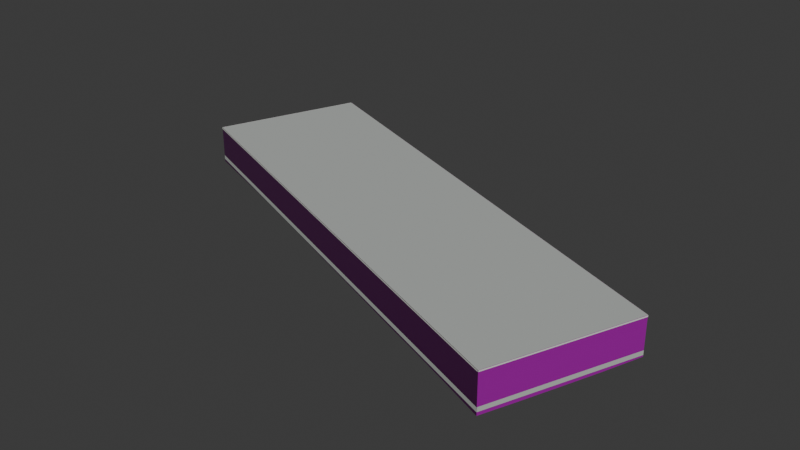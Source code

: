 # Source: osm-way-53921696.blend  (saved by Blender 5.2.45; exported with 4.5.12 LTS)
import bpy
from mathutils import Matrix  # noqa: F401  (used for matrix-valued properties, if any)

bpy.ops.wm.read_factory_settings(use_empty=True)
scene = bpy.context.scene
scene.name = 'Scene'

# ---- collections
col_collection = bpy.data.collections.new('Collection'); scene.collection.children.link(col_collection)

# ---- images (referenced by path relative to the original .blend; pixels are not part of the script)
import os
ASSET_DIR = os.environ.get("B2B_ASSET_DIR", "")  # directory of the original .blend (textures are referenced by path, not embedded)
HERE = os.path.dirname(os.path.abspath(__file__))  # packed textures are extracted next to this script under _unpacked/

def load_image(name, relpath, width, height, colorspace="sRGB"):
    """Load a texture the original file referenced (path relative to the .blend, or extracted next to this script)."""
    p = next((c for c in (os.path.join(HERE, relpath), os.path.join(ASSET_DIR, relpath)) if relpath and os.path.exists(c)), "")
    if p:
        img = bpy.data.images.load(p, check_existing=True)
        img.name = name
    else:  # same state as the original file: an image datablock whose file is absent (Cycles renders it pink)
        img = bpy.data.images.new(name, width, height)
        img.source = "FILE"
        img.filepath = "//" + (relpath or name)
    img.colorspace_settings.name = colorspace
    return img
img_plaster001_1k_jpg_color_jpg = load_image('Plaster001_1K-JPG_Color.jpg', 'Plaster001_1K-JPG_Color.jpg', 1024, 1024, 'sRGB')
img_plaster001_1k_jpg_normalgl_jpg = load_image('Plaster001_1K-JPG_NormalGL.jpg', 'Plaster001_1K-JPG_NormalGL.jpg', 1024, 1024, 'Non-Color')
img_plaster001_1k_jpg_roughness_jpg = load_image('Plaster001_1K-JPG_Roughness.jpg', 'Plaster001_1K-JPG_Roughness.jpg', 1024, 1024, 'Non-Color')
img_concrete034_1k_jpg_color_jpg = load_image('Concrete034_1K-JPG_Color.jpg', 'Concrete034_1K-JPG_Color.jpg', 1024, 1024, 'sRGB')
img_concrete034_1k_jpg_normalgl_jpg = load_image('Concrete034_1K-JPG_NormalGL.jpg', 'Concrete034_1K-JPG_NormalGL.jpg', 1024, 1024, 'Non-Color')
img_concrete034_1k_jpg_roughness_jpg = load_image('Concrete034_1K-JPG_Roughness.jpg', 'Concrete034_1K-JPG_Roughness.jpg', 1024, 1024, 'Non-Color')

# ---- materials (node trees are filled in below, after node groups)
mat_reality_aged_pale_plaster = bpy.data.materials.new('reality aged pale plaster')
mat_reality_concrete_plinth = bpy.data.materials.new('reality concrete plinth')
mat_reality_pale_aluminum_sill = bpy.data.materials.new('reality pale aluminum sill')
mat_reality_flat_weathered_roof = bpy.data.materials.new('reality flat weathered roof')
mat_building_foundation = bpy.data.materials.new('building foundation')

# ---- material node trees
mat_reality_aged_pale_plaster.use_nodes = True; mat_reality_aged_pale_plaster.node_tree.nodes.clear()
_N = mat_reality_aged_pale_plaster.node_tree.nodes; _L = mat_reality_aged_pale_plaster.node_tree.links
n0 = _N.new('ShaderNodeBsdfPrincipled'); n0.name = 'Principled BSDF'; n0.location = (-200, 100)
n0.inputs[10].default_value = 0.005
n1 = _N.new('ShaderNodeOutputMaterial'); n1.name = 'Material Output'; n1.location = (200, 100)
n2 = _N.new('ShaderNodeTexImage'); n2.name = 'Image Texture'; n2.location = (0, 0)
n2.image = img_plaster001_1k_jpg_color_jpg
n3 = _N.new('ShaderNodeTexCoord'); n3.name = 'Texture Coordinate'; n3.location = (0, 0)
n4 = _N.new('ShaderNodeMapping'); n4.name = 'Source physical UV scale'; n4.location = (0, 0)
n4.inputs[3].default_value = (3.0, 3.0, 1.0)
n5 = _N.new('ShaderNodeTexImage'); n5.name = 'Image Texture.001'; n5.location = (0, 0)
n5.image = img_plaster001_1k_jpg_normalgl_jpg
n6 = _N.new('ShaderNodeNormalMap'); n6.name = 'Normal Map'; n6.location = (0, 0)
n6.width = 160
n7 = _N.new('ShaderNodeTexImage'); n7.name = 'Image Texture.002'; n7.location = (0, 0)
n7.image = img_plaster001_1k_jpg_roughness_jpg
_L.new(n0.outputs[0], n1.inputs[0])
_L.new(n3.outputs[2], n4.inputs[0])
_L.new(n4.outputs[0], n2.inputs[0])
_L.new(n2.outputs[0], n0.inputs[0])
_L.new(n4.outputs[0], n5.inputs[0])
_L.new(n5.outputs[0], n6.inputs[1])
_L.new(n6.outputs[0], n0.inputs[5])
_L.new(n4.outputs[0], n7.inputs[0])
_L.new(n7.outputs[0], n0.inputs[2])
n1.is_active_output = True
mat_reality_concrete_plinth.use_nodes = True; mat_reality_concrete_plinth.node_tree.nodes.clear()
_N = mat_reality_concrete_plinth.node_tree.nodes; _L = mat_reality_concrete_plinth.node_tree.links
n0 = _N.new('ShaderNodeBsdfPrincipled'); n0.name = 'Principled BSDF'; n0.location = (-200, 100)
n0.inputs[0].default_value = (0.4549, 0.4941, 0.4549, 1.0)
n0.inputs[2].default_value = 0.83
n0.inputs[10].default_value = 0.005
n1 = _N.new('ShaderNodeOutputMaterial'); n1.name = 'Material Output'; n1.location = (200, 100)
_L.new(n0.outputs[0], n1.inputs[0])
n1.is_active_output = True
mat_reality_pale_aluminum_sill.use_nodes = True; mat_reality_pale_aluminum_sill.node_tree.nodes.clear()
_N = mat_reality_pale_aluminum_sill.node_tree.nodes; _L = mat_reality_pale_aluminum_sill.node_tree.links
n0 = _N.new('ShaderNodeBsdfPrincipled'); n0.name = 'Principled BSDF'; n0.location = (-200, 100)
n0.inputs[0].default_value = (0.6941, 0.7059, 0.6627, 1.0)
n0.inputs[2].default_value = 0.83
n0.inputs[10].default_value = 0.005
n1 = _N.new('ShaderNodeOutputMaterial'); n1.name = 'Material Output'; n1.location = (200, 100)
_L.new(n0.outputs[0], n1.inputs[0])
n1.is_active_output = True
mat_reality_flat_weathered_roof.use_nodes = True; mat_reality_flat_weathered_roof.node_tree.nodes.clear()
_N = mat_reality_flat_weathered_roof.node_tree.nodes; _L = mat_reality_flat_weathered_roof.node_tree.links
n0 = _N.new('ShaderNodeBsdfPrincipled'); n0.name = 'Principled BSDF'; n0.location = (-200, 100)
n0.inputs[0].default_value = (0.451, 0.4745, 0.4549, 1.0)
n0.inputs[2].default_value = 0.83
n0.inputs[10].default_value = 0.005
n1 = _N.new('ShaderNodeOutputMaterial'); n1.name = 'Material Output'; n1.location = (200, 100)
_L.new(n0.outputs[0], n1.inputs[0])
n1.is_active_output = True
mat_building_foundation.use_nodes = True; mat_building_foundation.node_tree.nodes.clear()
_N = mat_building_foundation.node_tree.nodes; _L = mat_building_foundation.node_tree.links
n0 = _N.new('ShaderNodeBsdfPrincipled'); n0.name = 'Principled BSDF'; n0.location = (-200, 100)
n0.inputs[10].default_value = 0.005
n1 = _N.new('ShaderNodeOutputMaterial'); n1.name = 'Material Output'; n1.location = (200, 100)
n2 = _N.new('ShaderNodeTexImage'); n2.name = 'Image Texture'; n2.location = (0, 0)
n2.image = img_concrete034_1k_jpg_color_jpg
n3 = _N.new('ShaderNodeTexCoord'); n3.name = 'Texture Coordinate'; n3.location = (0, 0)
n4 = _N.new('ShaderNodeMapping'); n4.name = 'Source physical UV scale'; n4.location = (0, 0)
n4.inputs[3].default_value = (3.636, 7.273, 1.0)
n5 = _N.new('ShaderNodeTexImage'); n5.name = 'Image Texture.001'; n5.location = (0, 0)
n5.image = img_concrete034_1k_jpg_normalgl_jpg
n6 = _N.new('ShaderNodeNormalMap'); n6.name = 'Normal Map'; n6.location = (0, 0)
n6.width = 160
n7 = _N.new('ShaderNodeTexImage'); n7.name = 'Image Texture.002'; n7.location = (0, 0)
n7.image = img_concrete034_1k_jpg_roughness_jpg
_L.new(n0.outputs[0], n1.inputs[0])
_L.new(n3.outputs[2], n4.inputs[0])
_L.new(n4.outputs[0], n2.inputs[0])
_L.new(n2.outputs[0], n0.inputs[0])
_L.new(n4.outputs[0], n5.inputs[0])
_L.new(n5.outputs[0], n6.inputs[1])
_L.new(n6.outputs[0], n0.inputs[5])
_L.new(n4.outputs[0], n7.inputs[0])
_L.new(n7.outputs[0], n0.inputs[2])
n1.is_active_output = True

# ---- world
world_world = bpy.data.worlds.new('World'); scene.world = world_world
world_world.use_nodes = True; world_world.node_tree.nodes.clear()
_N = world_world.node_tree.nodes; _L = world_world.node_tree.links
n0 = _N.new('ShaderNodeOutputWorld'); n0.name = 'World Output'; n0.location = (200, 100)
n1 = _N.new('ShaderNodeBackground'); n1.name = 'Background'; n1.location = (-200, 100)
n1.inputs[0].default_value = (0.05088, 0.05088, 0.05088, 1.0)
_L.new(n1.outputs[0], n0.inputs[0])
n0.is_active_output = True
world_world.color = (0.05088, 0.05088, 0.05088)
world_world.sun_shadow_jitter_overblur = 0.0

# ---- meshes
me_reality_53921696_near_reality_aged_pale_plaster = bpy.data.meshes.new('reality 53921696 near reality aged pale plaster')
me_reality_53921696_near_reality_aged_pale_plaster.from_pydata([(-17.4, 13.79, 0.0), (22.02, -2.022, 0.0), (22.02, -2.022, 3.0), (-17.4, 13.79, 3.0), (22.02, -2.022, 0.0), (19.57, -8.252, 0.0), (19.57, -8.252, 3.0), (22.02, -2.022, 3.0), (19.57, -8.252, 0.0), (17.4, -13.78, 0.0), (17.4, -13.78, 3.0), (19.57, -8.252, 3.0), (17.4, -13.78, 0.0), (-16.48, -0.192, 0.0), (-16.48, -0.192, 3.0), (17.4, -13.78, 3.0), (-16.48, -0.192, 0.0), (-19.12, 0.858, 0.0), (-19.12, 0.858, 3.0), (-16.48, -0.192, 3.0), (-19.12, 0.858, 0.0), (-22.02, 2.028, 0.0), (-22.02, 2.028, 3.0), (-19.12, 0.858, 3.0), (-22.02, 2.028, 0.0), (-17.4, 13.79, 0.0), (-17.4, 13.79, 3.0), (-22.02, 2.028, 3.0)], [], [(0, 2, 1), (0, 3, 2), (4, 6, 5), (4, 7, 6), (8, 10, 9), (8, 11, 10), (12, 14, 13), (12, 15, 14), (16, 18, 17), (16, 19, 18), (20, 22, 21), (20, 23, 22), (24, 26, 25), (24, 27, 26)])
_uv = me_reality_53921696_near_reality_aged_pale_plaster.uv_layers.new(name='Runtime source UV')
_uv.uv.foreach_set('vector', [0.0, 0.0, 14.16, 1.0, 14.16, 0.0, 0.0, 0.0, 0.0, 1.0, 14.16, 1.0, 0.0, 0.0, 2.231, 1.0, 2.231, 0.0, 0.0, 0.0, 0.0, 1.0, 2.231, 1.0, 0.0, 0.0, 1.98, 1.0, 1.98, 0.0, 0.0, 0.0, 0.0, 1.0, 1.98, 1.0, 0.0, 0.0, 12.17, 1.0, 12.17, 0.0, 0.0, 0.0, 0.0, 1.0, 12.17, 1.0, 0.0, 0.0, 0.947, 1.0, 0.947, 0.0, 0.0, 0.0, 0.0, 1.0, 0.947, 1.0, 0.0, 0.0, 1.042, 1.0, 1.042, 0.0, 0.0, 0.0, 0.0, 1.0, 1.042, 1.0, 0.0, 0.0, 4.212, 1.0, 4.212, 0.0, 0.0, 0.0, 0.0, 1.0, 4.212, 1.0])
me_reality_53921696_near_reality_aged_pale_plaster.materials.append(mat_reality_aged_pale_plaster)
me_reality_53921696_near_reality_aged_pale_plaster.update()
me_reality_53921696_near_reality_concrete_plinth = bpy.data.meshes.new('reality 53921696 near reality concrete plinth')
me_reality_53921696_near_reality_concrete_plinth.from_pydata([(-17.4, 13.79, 0.0), (22.02, -2.018, 0.0), (22.02, -2.018, 0.36), (-17.4, 13.79, 0.36), (22.02, -2.023, 0.0), (19.57, -8.253, 0.0), (19.57, -8.253, 0.36), (22.02, -2.023, 0.36), (19.57, -8.253, 0.0), (17.4, -13.78, 0.0), (17.4, -13.78, 0.36), (19.57, -8.253, 0.36), (17.4, -13.79, 0.0), (-16.48, -0.1957, 0.0), (-16.48, -0.1957, 0.36), (17.4, -13.79, 0.36), (-16.48, -0.1957, 0.0), (-19.12, 0.8543, 0.0), (-19.12, 0.8543, 0.36), (-16.48, -0.1957, 0.36), (-19.12, 0.8543, 0.0), (-22.02, 2.024, 0.0), (-22.02, 2.024, 0.36), (-19.12, 0.8543, 0.36), (-22.02, 2.029, 0.0), (-17.4, 13.79, 0.0), (-17.4, 13.79, 0.36), (-22.02, 2.029, 0.36)], [], [(0, 2, 1), (0, 3, 2), (4, 6, 5), (4, 7, 6), (8, 10, 9), (8, 11, 10), (12, 14, 13), (12, 15, 14), (16, 18, 17), (16, 19, 18), (20, 22, 21), (20, 23, 22), (24, 26, 25), (24, 27, 26)])
_uv = me_reality_53921696_near_reality_concrete_plinth.uv_layers.new(name='Runtime source UV')
_uv.uv.foreach_set('vector', [0.0, 0.0, 14.16, 0.12, 14.16, 0.0, 0.0, 0.0, 0.0, 0.12, 14.16, 0.12, 0.0, 0.0, 2.231, 0.12, 2.231, 0.0, 0.0, 0.0, 0.0, 0.12, 2.231, 0.12, 0.0, 0.0, 1.98, 0.12, 1.98, 0.0, 0.0, 0.0, 0.0, 0.12, 1.98, 0.12, 0.0, 0.0, 12.17, 0.12, 12.17, 0.0, 0.0, 0.0, 0.0, 0.12, 12.17, 0.12, 0.0, 0.0, 0.947, 0.12, 0.947, 0.0, 0.0, 0.0, 0.0, 0.12, 0.947, 0.12, 0.0, 0.0, 1.042, 0.12, 1.042, 0.0, 0.0, 0.0, 0.0, 0.12, 1.042, 0.12, 0.0, 0.0, 4.212, 0.12, 4.212, 0.0, 0.0, 0.0, 0.0, 0.12, 4.212, 0.12])
me_reality_53921696_near_reality_concrete_plinth.materials.append(mat_reality_concrete_plinth)
me_reality_53921696_near_reality_concrete_plinth.update()
me_reality_53921696_near_reality_pale_aluminum_sill = bpy.data.meshes.new('reality 53921696 near reality pale aluminum sill')
me_reality_53921696_near_reality_pale_aluminum_sill.from_pydata([(-17.39, 13.82, 2.89), (22.03, -1.994, 2.89), (22.03, -1.994, 3.0), (-17.39, 13.82, 3.0), (22.05, -2.033, 2.89), (19.6, -8.263, 2.89), (19.6, -8.263, 3.0), (22.05, -2.033, 3.0), (19.6, -8.263, 2.89), (17.43, -13.79, 2.89), (17.43, -13.79, 3.0), (19.6, -8.263, 3.0), (17.39, -13.81, 2.89), (-16.49, -0.2198, 2.89), (-16.49, -0.2198, 3.0), (17.39, -13.81, 3.0), (-16.49, -0.2199, 2.89), (-19.13, 0.8301, 2.89), (-19.13, 0.8301, 3.0), (-16.49, -0.2199, 3.0), (-19.13, 0.8302, 2.89), (-22.03, 2.0, 2.89), (-22.03, 2.0, 3.0), (-19.13, 0.8302, 3.0), (-22.05, 2.039, 2.89), (-17.43, 13.8, 2.89), (-17.43, 13.8, 3.0), (-22.05, 2.039, 3.0)], [], [(0, 2, 1), (0, 3, 2), (4, 6, 5), (4, 7, 6), (8, 10, 9), (8, 11, 10), (12, 14, 13), (12, 15, 14), (16, 18, 17), (16, 19, 18), (20, 22, 21), (20, 23, 22), (24, 26, 25), (24, 27, 26)])
_uv = me_reality_53921696_near_reality_pale_aluminum_sill.uv_layers.new(name='Runtime source UV')
_uv.uv.foreach_set('vector', [0.0, 0.9633, 14.16, 1.0, 14.16, 0.9633, 0.0, 0.9633, 0.0, 1.0, 14.16, 1.0, 0.0, 0.9633, 2.231, 1.0, 2.231, 0.9633, 0.0, 0.9633, 0.0, 1.0, 2.231, 1.0, 0.0, 0.9633, 1.98, 1.0, 1.98, 0.9633, 0.0, 0.9633, 0.0, 1.0, 1.98, 1.0, 0.0, 0.9633, 12.17, 1.0, 12.17, 0.9633, 0.0, 0.9633, 0.0, 1.0, 12.17, 1.0, 0.0, 0.9633, 0.947, 1.0, 0.947, 0.9633, 0.0, 0.9633, 0.0, 1.0, 0.947, 1.0, 0.0, 0.9633, 1.042, 1.0, 1.042, 0.9633, 0.0, 0.9633, 0.0, 1.0, 1.042, 1.0, 0.0, 0.9633, 4.212, 1.0, 4.212, 0.9633, 0.0, 0.9633, 0.0, 1.0, 4.212, 1.0])
me_reality_53921696_near_reality_pale_aluminum_sill.materials.append(mat_reality_pale_aluminum_sill)
me_reality_53921696_near_reality_pale_aluminum_sill.update()
me_reality_53921696_near_reality_flat_weathered_roof = bpy.data.meshes.new('reality 53921696 near reality flat weathered roof')
me_reality_53921696_near_reality_flat_weathered_roof.from_pydata([(-19.12, 0.858, 3.0), (-22.02, 2.028, 3.0), (-17.4, 13.79, 3.0), (-17.4, 13.79, 3.0), (-19.12, 0.858, 3.0), (-17.4, 13.79, 3.0), (22.02, -2.022, 3.0), (22.02, -2.022, 3.0), (-19.12, 0.858, 3.0), (22.02, -2.022, 3.0), (19.57, -8.252, 3.0), (19.57, -8.252, 3.0), (19.57, -8.252, 3.0), (17.4, -13.78, 3.0), (-16.48, -0.192, 3.0), (-16.48, -0.192, 3.0), (19.57, -8.252, 3.0), (-16.48, -0.192, 3.0), (-19.12, 0.858, 3.0), (-19.12, 0.858, 3.0)], [], [(0, 2, 1), (4, 6, 5), (8, 10, 9), (12, 14, 13), (16, 18, 17)])
_uv = me_reality_53921696_near_reality_flat_weathered_roof.uv_layers.new(name='Runtime source UV')
_uv.uv.foreach_set('vector', [19.87, -35.58, 20.3, -38.81, 20.3, -35.58, 19.87, -35.58, 30.16, -34.86, 30.16, -35.58, 19.87, -35.58, 29.54, -33.3, 29.54, -35.58, 29.54, -33.3, 20.53, -35.32, 20.53, -33.3, 29.54, -33.3, 19.87, -35.58, 19.87, -33.3])
me_reality_53921696_near_reality_flat_weathered_roof.materials.append(mat_reality_flat_weathered_roof)
me_reality_53921696_near_reality_flat_weathered_roof.update()
me_building_foundation_53921696 = bpy.data.meshes.new('building foundation 53921696')
me_building_foundation_53921696.from_pydata([(-17.4, 13.79, -0.05), (-13.82, 12.35, -0.05), (-17.4, 13.79, 0.0), (-13.82, 12.35, 0.0), (-13.82, 12.35, -0.05), (-10.23, 10.91, -0.05), (-13.82, 12.35, 0.0), (-10.23, 10.91, 0.0), (-10.23, 10.91, -0.05), (-6.648, 9.476, -0.05), (-10.23, 10.91, 0.0), (-6.648, 9.476, 0.0), (-6.648, 9.476, -0.05), (-3.064, 8.039, -0.05), (-6.648, 9.476, 0.0), (-3.064, 8.039, 0.0), (-3.064, 8.039, -0.05), (0.5192, 6.602, -0.05), (-3.064, 8.039, 0.0), (0.5192, 6.602, 0.0), (0.5192, 6.602, -0.05), (4.103, 5.164, -0.05), (0.5192, 6.602, 0.0), (4.103, 5.164, 0.0), (4.103, 5.164, -0.05), (7.686, 3.727, -0.08671), (4.103, 5.164, 0.0), (7.686, 3.727, 0.0), (7.686, 3.727, -0.08671), (11.27, 2.29, -0.05), (7.686, 3.727, 0.0), (11.27, 2.29, 0.0), (11.27, 2.29, -0.05), (14.85, 0.8525, -0.05), (11.27, 2.29, 0.0), (14.85, 0.8525, 0.0), (14.85, 0.8525, -0.05), (18.44, -0.5847, -0.05), (14.85, 0.8525, 0.0), (18.44, -0.5847, 0.0), (18.44, -0.5847, -0.05), (22.02, -2.022, -0.1343), (18.44, -0.5847, 0.0), (22.02, -2.022, 0.0), (22.02, -2.022, -0.1343), (20.8, -5.137, -0.2247), (22.02, -2.022, 0.0), (20.8, -5.137, 0.0), (20.8, -5.137, -0.2247), (19.57, -8.252, -0.2637), (20.8, -5.137, 0.0), (19.57, -8.252, 0.0), (19.57, -8.252, -0.2637), (18.49, -11.02, -0.2772), (19.57, -8.252, 0.0), (18.49, -11.02, 0.0), (18.49, -11.02, -0.2772), (17.4, -13.78, -0.2687), (18.49, -11.02, 0.0), (17.4, -13.78, 0.0), (17.4, -13.78, -0.2687), (14.01, -12.42, -0.1738), (17.4, -13.78, 0.0), (14.01, -12.42, 0.0), (14.01, -12.42, -0.1738), (10.62, -11.06, -0.1343), (14.01, -12.42, 0.0), (10.62, -11.06, 0.0), (10.62, -11.06, -0.1343), (7.237, -9.705, -0.1526), (10.62, -11.06, 0.0), (7.237, -9.705, 0.0), (7.237, -9.705, -0.1526), (3.849, -8.346, -0.1253), (7.237, -9.705, 0.0), (3.849, -8.346, 0.0), (3.849, -8.346, -0.1253), (0.461, -6.987, -0.1027), (3.849, -8.346, 0.0), (0.461, -6.987, 0.0), (0.461, -6.987, -0.1027), (-2.927, -5.628, -0.09266), (0.461, -6.987, 0.0), (-2.927, -5.628, 0.0), (-2.927, -5.628, -0.09266), (-6.315, -4.269, -0.05), (-2.927, -5.628, 0.0), (-6.315, -4.269, 0.0), (-6.315, -4.269, -0.05), (-9.703, -2.91, -0.05), (-6.315, -4.269, 0.0), (-9.703, -2.91, 0.0), (-9.703, -2.91, -0.05), (-13.09, -1.551, -0.05), (-9.703, -2.91, 0.0), (-13.09, -1.551, 0.0), (-13.09, -1.551, -0.05), (-16.48, -0.192, -0.1007), (-13.09, -1.551, 0.0), (-16.48, -0.192, 0.0), (-16.48, -0.192, -0.1007), (-19.12, 0.858, -0.1657), (-16.48, -0.192, 0.0), (-19.12, 0.858, 0.0), (-19.12, 0.858, -0.1657), (-22.02, 2.028, -0.2305), (-19.12, 0.858, 0.0), (-22.02, 2.028, 0.0), (-22.02, 2.028, -0.2305), (-20.86, 4.968, -0.134), (-22.02, 2.028, 0.0), (-20.86, 4.968, 0.0), (-20.86, 4.968, -0.134), (-19.71, 7.908, -0.05), (-20.86, 4.968, 0.0), (-19.71, 7.908, 0.0), (-19.71, 7.908, -0.05), (-18.55, 10.85, -0.05), (-19.71, 7.908, 0.0), (-18.55, 10.85, 0.0), (-18.55, 10.85, -0.05), (-17.4, 13.79, -0.05), (-18.55, 10.85, 0.0), (-17.4, 13.79, 0.0)], [], [(0, 2, 1), (1, 2, 3), (4, 6, 5), (5, 6, 7), (8, 10, 9), (9, 10, 11), (12, 14, 13), (13, 14, 15), (16, 18, 17), (17, 18, 19), (20, 22, 21), (21, 22, 23), (24, 26, 25), (25, 26, 27), (28, 30, 29), (29, 30, 31), (32, 34, 33), (33, 34, 35), (36, 38, 37), (37, 38, 39), (40, 42, 41), (41, 42, 43), (44, 46, 45), (45, 46, 47), (48, 50, 49), (49, 50, 51), (52, 54, 53), (53, 54, 55), (56, 58, 57), (57, 58, 59), (60, 62, 61), (61, 62, 63), (64, 66, 65), (65, 66, 67), (68, 70, 69), (69, 70, 71), (72, 74, 73), (73, 74, 75), (76, 78, 77), (77, 78, 79), (80, 82, 81), (81, 82, 83), (84, 86, 85), (85, 86, 87), (88, 90, 89), (89, 90, 91), (92, 94, 93), (93, 94, 95), (96, 98, 97), (97, 98, 99), (100, 102, 101), (101, 102, 103), (104, 106, 105), (105, 106, 107), (108, 110, 109), (109, 110, 111), (112, 114, 113), (113, 114, 115), (116, 118, 117), (117, 118, 119), (120, 122, 121), (121, 122, 123)])
_uv = me_building_foundation_53921696.uv_layers.new(name='Runtime source UV')
_uv.uv.foreach_set('vector', [0.0, 0.0, 0.0, 1.0, 0.09091, 0.0, 0.09091, 0.0, 0.0, 1.0, 0.09091, 1.0, 0.09091, 0.0, 0.09091, 1.0, 0.1818, 0.0, 0.1818, 0.0, 0.09091, 1.0, 0.1818, 1.0, 0.1818, 0.0, 0.1818, 1.0, 0.2727, 0.0, 0.2727, 0.0, 0.1818, 1.0, 0.2727, 1.0, 0.2727, 0.0, 0.2727, 1.0, 0.3636, 0.0, 0.3636, 0.0, 0.2727, 1.0, 0.3636, 1.0, 0.3636, 0.0, 0.3636, 1.0, 0.4545, 0.0, 0.4545, 0.0, 0.3636, 1.0, 0.4545, 1.0, 0.4545, 0.0, 0.4545, 1.0, 0.5455, 0.0, 0.5455, 0.0, 0.4545, 1.0, 0.5455, 1.0, 0.5455, 0.0, 0.5455, 1.0, 0.6364, 0.0, 0.6364, 0.0, 0.5455, 1.0, 0.6364, 1.0, 0.6364, 0.0, 0.6364, 1.0, 0.7273, 0.0, 0.7273, 0.0, 0.6364, 1.0, 0.7273, 1.0, 0.7273, 0.0, 0.7273, 1.0, 0.8182, 0.0, 0.8182, 0.0, 0.7273, 1.0, 0.8182, 1.0, 0.8182, 0.0, 0.8182, 1.0, 0.9091, 0.0, 0.9091, 0.0, 0.8182, 1.0, 0.9091, 1.0, 0.9091, 0.0, 0.9091, 1.0, 1.0, 0.0, 1.0, 0.0, 0.9091, 1.0, 1.0, 1.0, 0.0, 0.0, 0.0, 1.0, 0.5, 0.0, 0.5, 0.0, 0.0, 1.0, 0.5, 1.0, 0.5, 0.0, 0.5, 1.0, 1.0, 0.0, 1.0, 0.0, 0.5, 1.0, 1.0, 1.0, 0.0, 0.0, 0.0, 1.0, 0.5, 0.0, 0.5, 0.0, 0.0, 1.0, 0.5, 1.0, 0.5, 0.0, 0.5, 1.0, 1.0, 0.0, 1.0, 0.0, 0.5, 1.0, 1.0, 1.0, 0.0, 0.0, 0.0, 1.0, 0.1, 0.0, 0.1, 0.0, 0.0, 1.0, 0.1, 1.0, 0.1, 0.0, 0.1, 1.0, 0.2, 0.0, 0.2, 0.0, 0.1, 1.0, 0.2, 1.0, 0.2, 0.0, 0.2, 1.0, 0.3, 0.0, 0.3, 0.0, 0.2, 1.0, 0.3, 1.0, 0.3, 0.0, 0.3, 1.0, 0.4, 0.0, 0.4, 0.0, 0.3, 1.0, 0.4, 1.0, 0.4, 0.0, 0.4, 1.0, 0.5, 0.0, 0.5, 0.0, 0.4, 1.0, 0.5, 1.0, 0.5, 0.0, 0.5, 1.0, 0.6, 0.0, 0.6, 0.0, 0.5, 1.0, 0.6, 1.0, 0.6, 0.0, 0.6, 1.0, 0.7, 0.0, 0.7, 0.0, 0.6, 1.0, 0.7, 1.0, 0.7, 0.0, 0.7, 1.0, 0.8, 0.0, 0.8, 0.0, 0.7, 1.0, 0.8, 1.0, 0.8, 0.0, 0.8, 1.0, 0.9, 0.0, 0.9, 0.0, 0.8, 1.0, 0.9, 1.0, 0.9, 0.0, 0.9, 1.0, 1.0, 0.0, 1.0, 0.0, 0.9, 1.0, 1.0, 1.0, 0.0, 0.0, 0.0, 1.0, 1.0, 0.0, 1.0, 0.0, 0.0, 1.0, 1.0, 1.0, 0.0, 0.0, 0.0, 1.0, 1.0, 0.0, 1.0, 0.0, 0.0, 1.0, 1.0, 1.0, 0.0, 0.0, 0.0, 1.0, 0.25, 0.0, 0.25, 0.0, 0.0, 1.0, 0.25, 1.0, 0.25, 0.0, 0.25, 1.0, 0.5, 0.0, 0.5, 0.0, 0.25, 1.0, 0.5, 1.0, 0.5, 0.0, 0.5, 1.0, 0.75, 0.0, 0.75, 0.0, 0.5, 1.0, 0.75, 1.0, 0.75, 0.0, 0.75, 1.0, 1.0, 0.0, 1.0, 0.0, 0.75, 1.0, 1.0, 1.0])
me_building_foundation_53921696.materials.append(mat_building_foundation)
me_building_foundation_53921696.update()

# ---- objects
ob_osm_way_53921696 = bpy.data.objects.new('osm-way-53921696', None)
ob_reality_53921696_near_reality_aged_pale_plaster = bpy.data.objects.new('reality 53921696 near reality aged pale plaster', me_reality_53921696_near_reality_aged_pale_plaster)
ob_reality_53921696_near_reality_concrete_plinth = bpy.data.objects.new('reality 53921696 near reality concrete plinth', me_reality_53921696_near_reality_concrete_plinth)
ob_reality_53921696_near_reality_pale_aluminum_sill = bpy.data.objects.new('reality 53921696 near reality pale aluminum sill', me_reality_53921696_near_reality_pale_aluminum_sill)
ob_reality_53921696_near_reality_flat_weathered_roof = bpy.data.objects.new('reality 53921696 near reality flat weathered roof', me_reality_53921696_near_reality_flat_weathered_roof)
ob_building_foundation_53921696 = bpy.data.objects.new('building foundation 53921696', me_building_foundation_53921696)

# ---- transforms, parenting, visibility, modifiers, constraints
ob_osm_way_53921696.location = (0.0, 0.0, 0.0)
ob_reality_53921696_near_reality_aged_pale_plaster.parent = ob_osm_way_53921696
ob_reality_53921696_near_reality_aged_pale_plaster.location = (0.0, 0.0, 0.0)
ob_reality_53921696_near_reality_concrete_plinth.parent = ob_osm_way_53921696
ob_reality_53921696_near_reality_concrete_plinth.location = (0.0, 0.0, 0.0)
ob_reality_53921696_near_reality_pale_aluminum_sill.parent = ob_osm_way_53921696
ob_reality_53921696_near_reality_pale_aluminum_sill.location = (0.0, 0.0, 0.0)
ob_reality_53921696_near_reality_flat_weathered_roof.parent = ob_osm_way_53921696
ob_reality_53921696_near_reality_flat_weathered_roof.location = (0.0, 0.0, 0.0)
ob_building_foundation_53921696.parent = ob_osm_way_53921696
ob_building_foundation_53921696.location = (0.0, 0.0, 0.0)

# ---- collection membership
col_collection.objects.link(ob_osm_way_53921696)
col_collection.objects.link(ob_reality_53921696_near_reality_aged_pale_plaster)
col_collection.objects.link(ob_reality_53921696_near_reality_concrete_plinth)
col_collection.objects.link(ob_reality_53921696_near_reality_pale_aluminum_sill)
col_collection.objects.link(ob_reality_53921696_near_reality_flat_weathered_roof)
col_collection.objects.link(ob_building_foundation_53921696)

# ---- scene / render settings (as saved in the file)
scene.frame_start = 1; scene.frame_end = 250; scene.frame_set(1)
scene.render.engine = 'BLENDER_EEVEE_NEXT'
scene.render.bake_bias = 0.0
scene.render.bake_samples = 0
scene.render.compositor_device = 'GPU'
scene.eevee.use_volume_custom_range = False
scene.eevee.fast_gi_thickness_near = 0.1
scene.eevee.fast_gi_thickness_far = 0.0
scene.eevee.ray_tracing_options.screen_trace_thickness = 0.1
bpy.context.view_layer.update()

# ---- added for rendering (the .blend has no active camera and no usable light): camera, sun
cam_auto = bpy.data.cameras.new('AutoCamera')
cam_auto.lens = 50.0
cam_auto.sensor_width = 36.0
cam_auto.clip_end = 1000.0
ob_auto_camera = bpy.data.objects.new('AutoCamera', cam_auto)
scene.collection.objects.link(ob_auto_camera)
ob_auto_camera.location = (48.2403, -57.8841, 39.9528)
ob_auto_camera.rotation_euler = (1.09748, -7.21219e-08, 0.694738)
scene.camera = ob_auto_camera
light_auto_sun = bpy.data.lights.new('AutoSun', 'SUN')
light_auto_sun.energy = 3.0
light_auto_sun.angle = 0.0523599
ob_auto_sun = bpy.data.objects.new('AutoSun', light_auto_sun)
scene.collection.objects.link(ob_auto_sun)
ob_auto_sun.rotation_euler = (0.872665, 0.174533, 0.523599)
bpy.context.view_layer.update()
